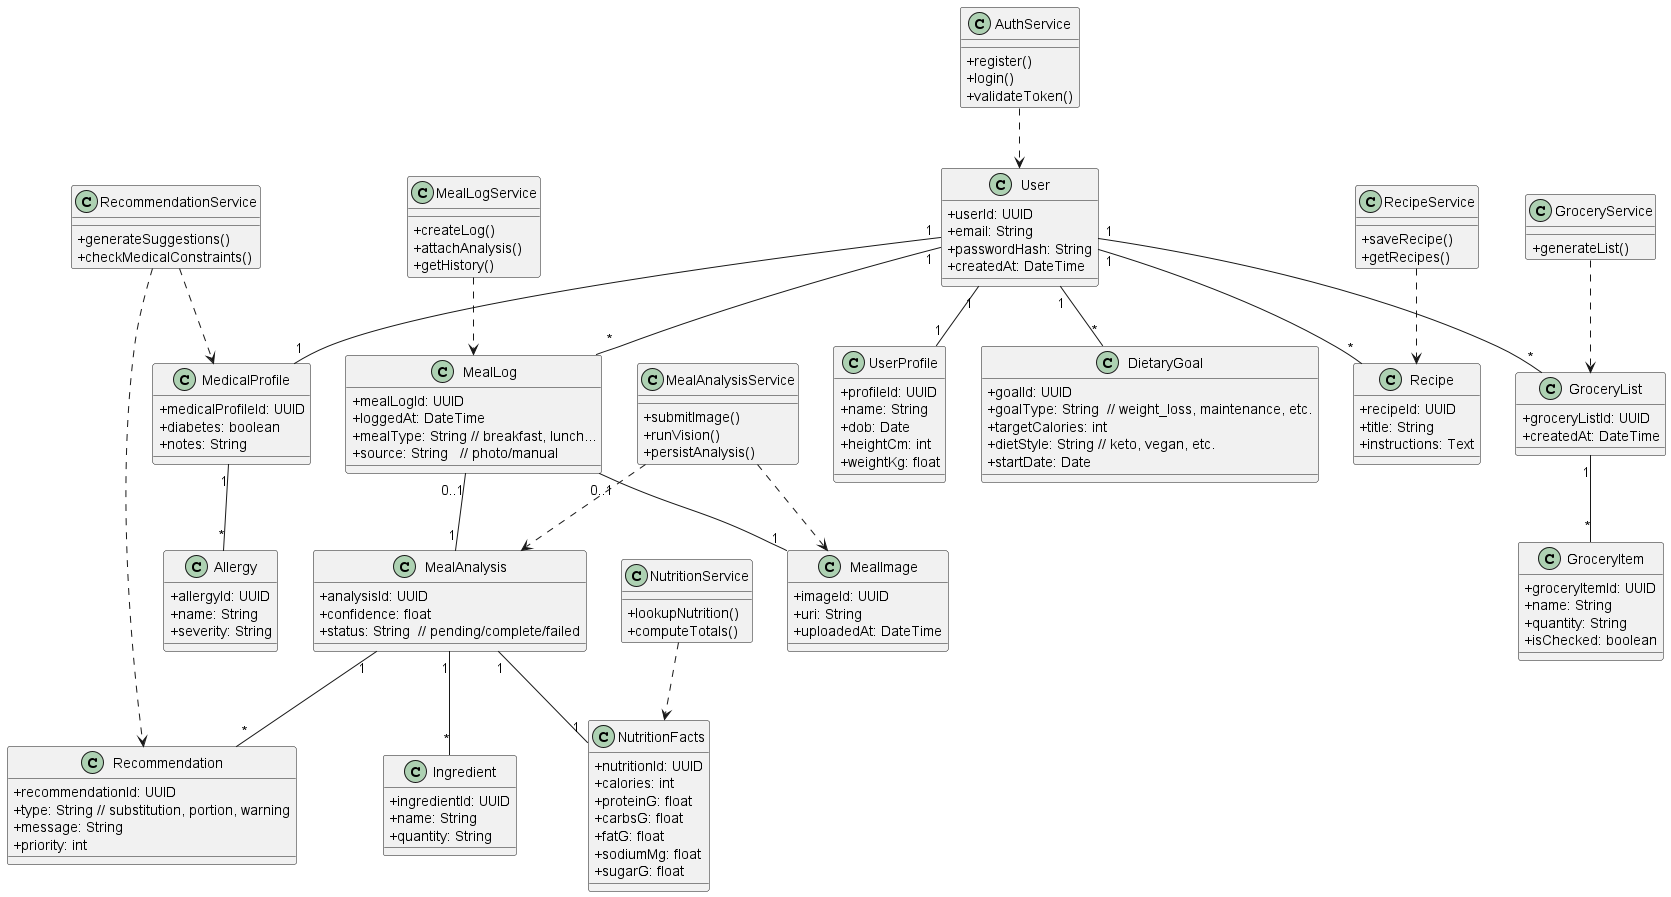

The diagram above was rendered by PlantUML. Its source (embedded in the PNG):
@startuml class-diagram
skinparam classAttributeIconSize 0

class User {
  +userId: UUID
  +email: String
  +passwordHash: String
  +createdAt: DateTime
}

class UserProfile {
  +profileId: UUID
  +name: String
  +dob: Date
  +heightCm: int
  +weightKg: float
}

class MedicalProfile {
  +medicalProfileId: UUID
  +diabetes: boolean
  +notes: String
}

class Allergy {
  +allergyId: UUID
  +name: String
  +severity: String
}

class DietaryGoal {
  +goalId: UUID
  +goalType: String  // weight_loss, maintenance, etc.
  +targetCalories: int
  +dietStyle: String // keto, vegan, etc.
  +startDate: Date
}

class MealLog {
  +mealLogId: UUID
  +loggedAt: DateTime
  +mealType: String // breakfast, lunch...
  +source: String   // photo/manual
}

class MealImage {
  +imageId: UUID
  +uri: String
  +uploadedAt: DateTime
}

class MealAnalysis {
  +analysisId: UUID
  +confidence: float
  +status: String  // pending/complete/failed
}

class Ingredient {
  +ingredientId: UUID
  +name: String
  +quantity: String
}

class NutritionFacts {
  +nutritionId: UUID
  +calories: int
  +proteinG: float
  +carbsG: float
  +fatG: float
  +sodiumMg: float
  +sugarG: float
}

class Recommendation {
  +recommendationId: UUID
  +type: String // substitution, portion, warning
  +message: String
  +priority: int
}

class Recipe {
  +recipeId: UUID
  +title: String
  +instructions: Text
}

class GroceryList {
  +groceryListId: UUID
  +createdAt: DateTime
}

class GroceryItem {
  +groceryItemId: UUID
  +name: String
  +quantity: String
  +isChecked: boolean
}

' --- Service layer (logical classes) ---
class AuthService {
  +register()
  +login()
  +validateToken()
}
class MealAnalysisService {
  +submitImage()
  +runVision()
  +persistAnalysis()
}
class NutritionService {
  +lookupNutrition()
  +computeTotals()
}
class RecommendationService {
  +generateSuggestions()
  +checkMedicalConstraints()
}
class MealLogService {
  +createLog()
  +attachAnalysis()
  +getHistory()
}
class RecipeService {
  +saveRecipe()
  +getRecipes()
}
class GroceryService {
  +generateList()
}

' --- Relationships ---
User "1" -- "1" UserProfile
User "1" -- "1" MedicalProfile
MedicalProfile "1" -- "*" Allergy
User "1" -- "*" DietaryGoal
User "1" -- "*" MealLog
MealLog "0..1" -- "1" MealImage
MealLog "0..1" -- "1" MealAnalysis
MealAnalysis "1" -- "*" Ingredient
MealAnalysis "1" -- "1" NutritionFacts
MealAnalysis "1" -- "*" Recommendation

User "1" -- "*" Recipe
User "1" -- "*" GroceryList
GroceryList "1" -- "*" GroceryItem

' --- Dependencies (services use domain) ---
AuthService ..> User
MealAnalysisService ..> MealImage
MealAnalysisService ..> MealAnalysis
NutritionService ..> NutritionFacts
RecommendationService ..> Recommendation
RecommendationService ..> MedicalProfile
MealLogService ..> MealLog
RecipeService ..> Recipe
GroceryService ..> GroceryList

@enduml